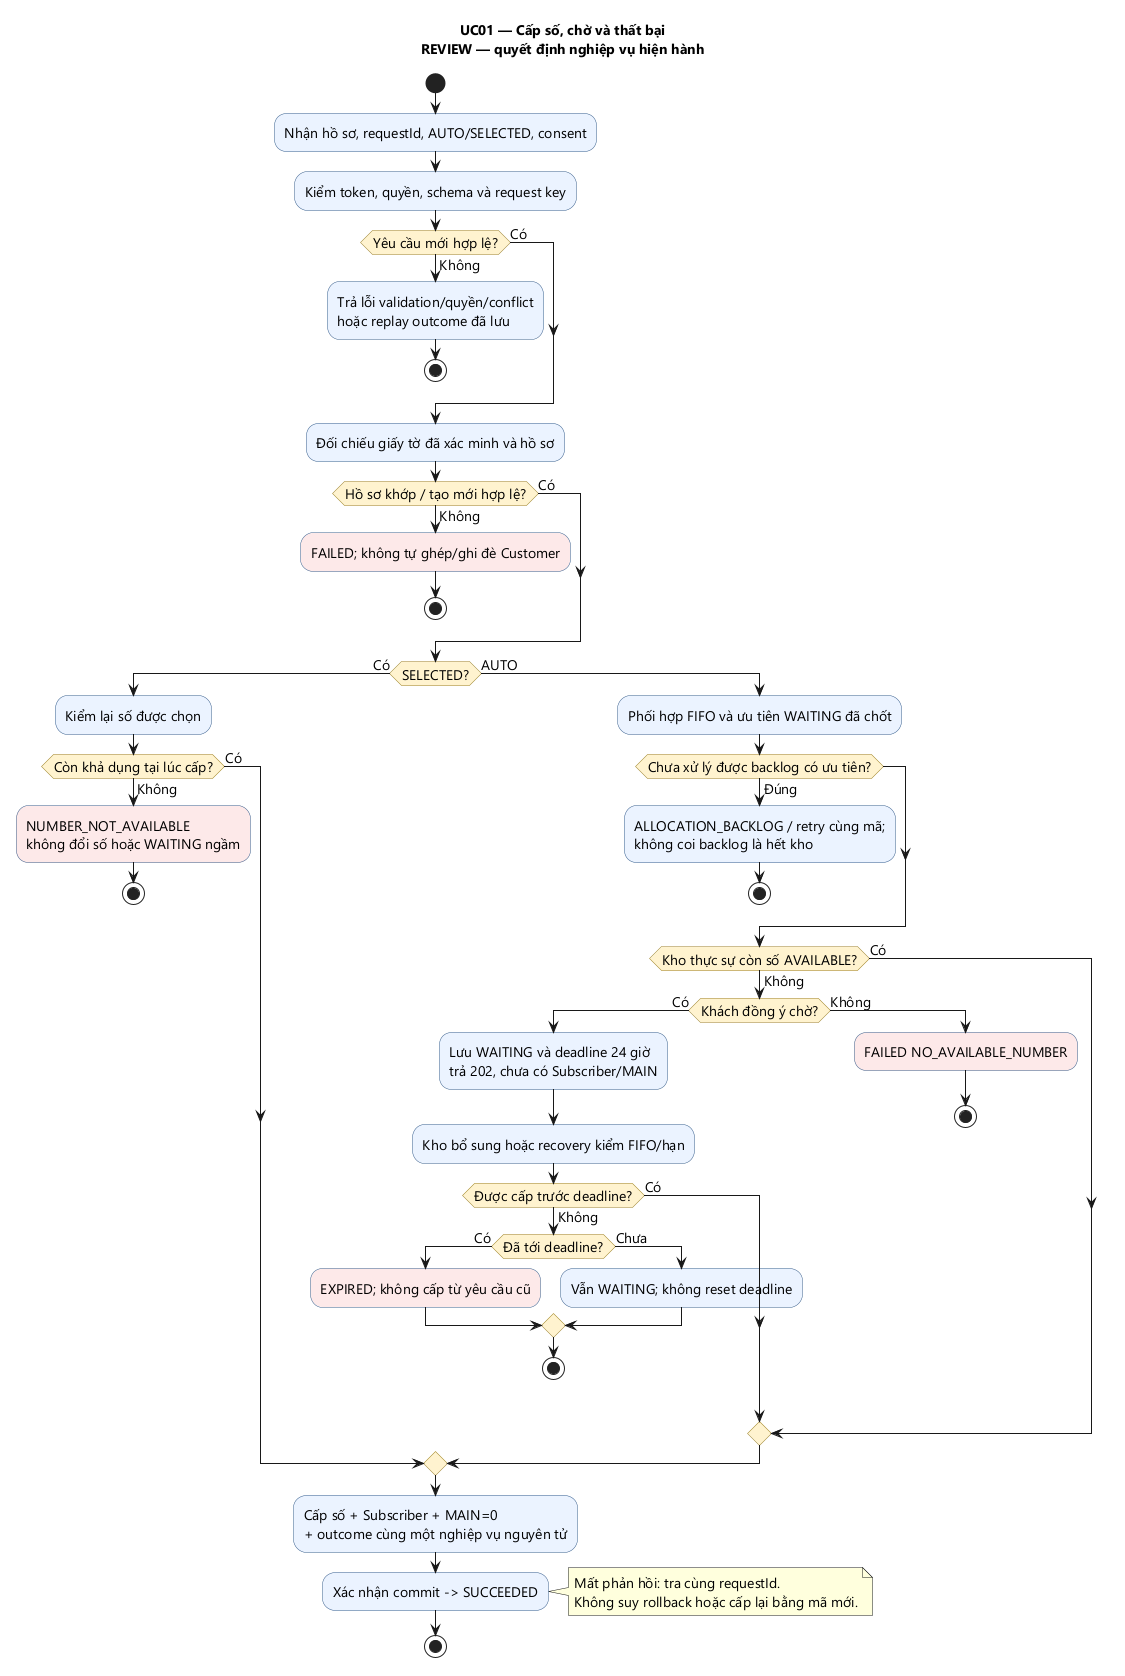

The diagram above was rendered by PlantUML. Its source (embedded in the PNG):
@startuml
title
UC01 — Cấp số, chờ và thất bại
REVIEW — quyết định nghiệp vụ hiện hành
endtitle
skinparam defaultFontName Segoe UI
skinparam defaultFontSize 14
skinparam shadowing false
skinparam activity {
 BackgroundColor #EAF2FF
 BackgroundColor<<FDE8E8>> #FDE8E8
 BorderColor #355C8A
 DiamondBackgroundColor #FFF3CE
 DiamondBorderColor #997B20
}
start
:Nhận hồ sơ, requestId, AUTO/SELECTED, consent;
:Kiểm token, quyền, schema và request key;
if (Yêu cầu mới hợp lệ?) then (Có)
else (Không)
 :Trả lỗi validation/quyền/conflict\nhoặc replay outcome đã lưu;
 stop
endif
:Đối chiếu giấy tờ đã xác minh và hồ sơ;
if (Hồ sơ khớp / tạo mới hợp lệ?) then (Có)
else (Không)
 :FAILED; không tự ghép/ghi đè Customer; <<FDE8E8>>
 stop
endif
if (SELECTED?) then (Có)
 :Kiểm lại số được chọn;
 if (Còn khả dụng tại lúc cấp?) then (Có)
 else (Không)
  :NUMBER_NOT_AVAILABLE\nkhông đổi số hoặc WAITING ngầm; <<FDE8E8>>
  stop
 endif
else (AUTO)
 :Phối hợp FIFO và ưu tiên WAITING đã chốt;
 if (Chưa xử lý được backlog có ưu tiên?) then (Đúng)
  :ALLOCATION_BACKLOG / retry cùng mã;\nkhông coi backlog là hết kho;
  stop
 endif
 if (Kho thực sự còn số AVAILABLE?) then (Có)
 else (Không)
  if (Khách đồng ý chờ?) then (Có)
   :Lưu WAITING và deadline 24 giờ\ntrả 202, chưa có Subscriber/MAIN;
   :Kho bổ sung hoặc recovery kiểm FIFO/hạn;
   if (Được cấp trước deadline?) then (Có)
   else (Không)
    if (Đã tới deadline?) then (Có)
     :EXPIRED; không cấp từ yêu cầu cũ; <<FDE8E8>>
    else (Chưa)
     :Vẫn WAITING; không reset deadline;
    endif
    stop
   endif
  else (Không)
   :FAILED NO_AVAILABLE_NUMBER; <<FDE8E8>>
   stop
  endif
 endif
endif
:Cấp số + Subscriber + MAIN=0\n+ outcome cùng một nghiệp vụ nguyên tử;
:Xác nhận commit -> SUCCEEDED;
note right
Mất phản hồi: tra cùng requestId.
Không suy rollback hoặc cấp lại bằng mã mới.
end note
stop
@enduml